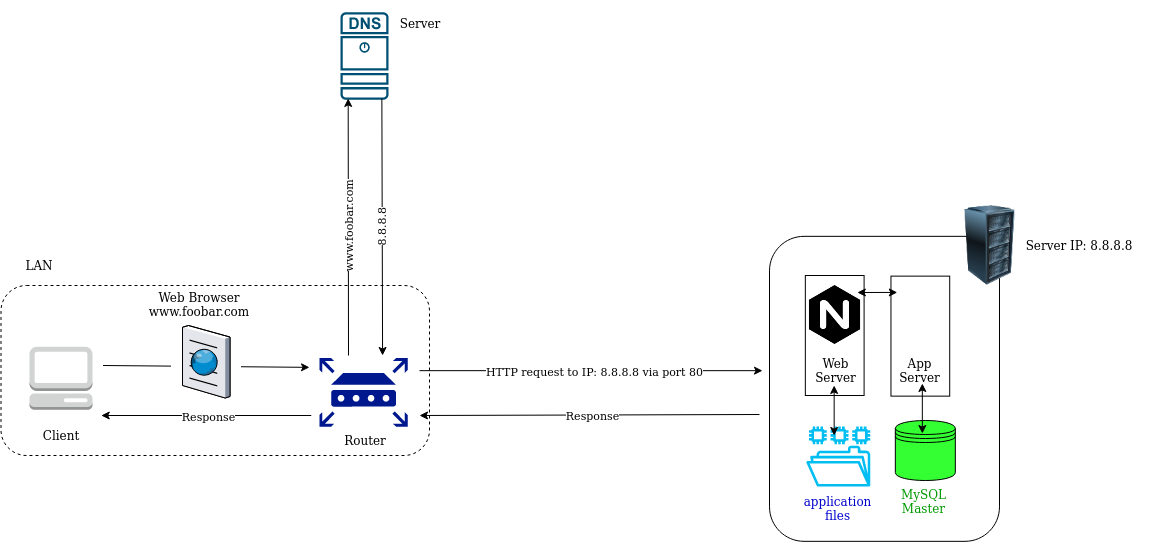

The diagram above was exported from draw.io. Its source (the exported page's mxGraphModel, read from the mxfile embedded in the PNG):
<mxGraphModel dx="1930" dy="1904" grid="1" gridSize="10" guides="1" tooltips="1" connect="1" arrows="1" fold="1" page="1" pageScale="1" pageWidth="850" pageHeight="1100" math="0" shadow="0">
  <root>
    <mxCell id="0" />
    <mxCell id="1" parent="0" />
    <mxCell id="LchWcYt0SFhtIdTzW3RD-3" value="" style="rounded=1;whiteSpace=wrap;html=1;dashed=1;fillColor=none;" vertex="1" parent="1">
      <mxGeometry x="-548.5" y="190" width="428.5" height="170" as="geometry" />
    </mxCell>
    <mxCell id="qRxenYwyMQL4TxT7sLMk-30" value="" style="endArrow=classic;html=1;fontColor=#33FF33;" parent="1" edge="1">
      <mxGeometry relative="1" as="geometry">
        <mxPoint x="-130" y="275.17" as="sourcePoint" />
        <mxPoint x="213" y="275.17" as="targetPoint" />
      </mxGeometry>
    </mxCell>
    <mxCell id="qRxenYwyMQL4TxT7sLMk-31" value="HTTP request to IP: 8.8.8.8 via port 80" style="edgeLabel;resizable=0;html=1;align=center;verticalAlign=middle;" parent="qRxenYwyMQL4TxT7sLMk-30" connectable="0" vertex="1">
      <mxGeometry relative="1" as="geometry">
        <mxPoint x="2" as="offset" />
      </mxGeometry>
    </mxCell>
    <mxCell id="qRxenYwyMQL4TxT7sLMk-32" value="" style="endArrow=classic;html=1;fontColor=#33FF33;" parent="1" edge="1">
      <mxGeometry relative="1" as="geometry">
        <mxPoint x="210" y="319" as="sourcePoint" />
        <mxPoint x="-130" y="320" as="targetPoint" />
      </mxGeometry>
    </mxCell>
    <mxCell id="qRxenYwyMQL4TxT7sLMk-33" value="Response" style="edgeLabel;resizable=0;html=1;align=center;verticalAlign=middle;" parent="qRxenYwyMQL4TxT7sLMk-32" connectable="0" vertex="1">
      <mxGeometry relative="1" as="geometry">
        <mxPoint x="2" as="offset" />
      </mxGeometry>
    </mxCell>
    <mxCell id="qRxenYwyMQL4TxT7sLMk-105" value="" style="aspect=fixed;pointerEvents=1;shadow=0;dashed=0;html=1;strokeColor=none;labelPosition=center;verticalLabelPosition=bottom;verticalAlign=top;align=center;fillColor=#00188D;shape=mxgraph.mscae.enterprise.router;fontColor=#000000;" parent="1" vertex="1">
      <mxGeometry x="-230" y="262.5" width="88.14" height="68.75" as="geometry" />
    </mxCell>
    <mxCell id="qRxenYwyMQL4TxT7sLMk-106" value="" style="group" parent="1" vertex="1" connectable="0">
      <mxGeometry x="-520" y="251.25" width="63" height="98.75" as="geometry" />
    </mxCell>
    <mxCell id="qRxenYwyMQL4TxT7sLMk-16" value="" style="outlineConnect=0;dashed=0;verticalLabelPosition=bottom;verticalAlign=top;align=center;html=1;shape=mxgraph.aws3.management_console;fillColor=#D2D3D3;gradientColor=none;fontColor=#00BEF2;" parent="qRxenYwyMQL4TxT7sLMk-106" vertex="1">
      <mxGeometry width="63" height="63" as="geometry" />
    </mxCell>
    <mxCell id="qRxenYwyMQL4TxT7sLMk-18" value="Client" style="text;html=1;strokeColor=none;fillColor=none;align=center;verticalAlign=middle;whiteSpace=wrap;rounded=0;" parent="qRxenYwyMQL4TxT7sLMk-106" vertex="1">
      <mxGeometry x="11.5" y="78.75" width="40" height="20" as="geometry" />
    </mxCell>
    <mxCell id="qRxenYwyMQL4TxT7sLMk-110" value="" style="group" parent="1" vertex="1" connectable="0">
      <mxGeometry x="-210" y="-83.21" width="49.57" height="343.21" as="geometry" />
    </mxCell>
    <mxCell id="qRxenYwyMQL4TxT7sLMk-17" value="" style="points=[[0.015,0.015,0],[0.985,0.015,0],[0.985,0.985,0],[0.015,0.985,0],[0.25,0,0],[0.5,0,0],[0.75,0,0],[1,0.25,0],[1,0.5,0],[1,0.75,0],[0.75,1,0],[0.5,1,0],[0.25,1,0],[0,0.75,0],[0,0.5,0],[0,0.25,0]];verticalLabelPosition=bottom;html=1;verticalAlign=top;aspect=fixed;align=center;pointerEvents=1;shape=mxgraph.cisco19.dns_server;fillColor=#005073;strokeColor=none;fontColor=#00BEF2;" parent="qRxenYwyMQL4TxT7sLMk-110" vertex="1">
      <mxGeometry x="0.9719607843137255" width="48.11205882352941" height="87.47647058823529" as="geometry" />
    </mxCell>
    <mxCell id="qRxenYwyMQL4TxT7sLMk-23" value="" style="endArrow=classic;html=1;fontColor=#000000;entryX=0.015;entryY=0.985;entryDx=0;entryDy=0;entryPerimeter=0;" parent="qRxenYwyMQL4TxT7sLMk-110" edge="1">
      <mxGeometry relative="1" as="geometry">
        <mxPoint x="9" y="343.21" as="sourcePoint" />
        <mxPoint x="8.693641666666736" y="86.16432352941179" as="targetPoint" />
      </mxGeometry>
    </mxCell>
    <mxCell id="qRxenYwyMQL4TxT7sLMk-24" value="&lt;div&gt;www.foobar.com&lt;/div&gt;" style="edgeLabel;resizable=0;html=1;align=center;verticalAlign=middle;rotation=-90;" parent="qRxenYwyMQL4TxT7sLMk-23" connectable="0" vertex="1">
      <mxGeometry relative="1" as="geometry" />
    </mxCell>
    <mxCell id="qRxenYwyMQL4TxT7sLMk-111" value="" style="group" parent="1" vertex="1" connectable="0">
      <mxGeometry x="-446.5" y="247.5" width="206.5" height="72.5" as="geometry" />
    </mxCell>
    <mxCell id="qRxenYwyMQL4TxT7sLMk-108" value="&amp;nbsp;&amp;nbsp;&amp;nbsp;&amp;nbsp;&amp;nbsp;&amp;nbsp;&amp;nbsp;&amp;nbsp;&amp;nbsp;&amp;nbsp;&amp;nbsp;&amp;nbsp;&amp;nbsp;&amp;nbsp;&amp;nbsp;&amp;nbsp;&amp;nbsp;&amp;nbsp;&amp;nbsp;&amp;nbsp; " style="endArrow=classic;html=1;fontColor=#000000;entryX=-0.034;entryY=0.52;entryDx=0;entryDy=0;entryPerimeter=0;" parent="qRxenYwyMQL4TxT7sLMk-111" edge="1">
      <mxGeometry relative="1" as="geometry">
        <mxPoint y="22.499999999999993" as="sourcePoint" />
        <mxPoint x="206.5" y="24.369999999999997" as="targetPoint" />
      </mxGeometry>
    </mxCell>
    <mxCell id="qRxenYwyMQL4TxT7sLMk-109" value="&amp;nbsp;&amp;nbsp;&amp;nbsp;&amp;nbsp;&amp;nbsp;&amp;nbsp;&amp;nbsp;&amp;nbsp;&amp;nbsp;&amp;nbsp;&amp;nbsp;&amp;nbsp;&amp;nbsp;&amp;nbsp;&amp;nbsp; " style="edgeLabel;resizable=0;html=1;align=center;verticalAlign=middle;" parent="qRxenYwyMQL4TxT7sLMk-108" connectable="0" vertex="1">
      <mxGeometry relative="1" as="geometry" />
    </mxCell>
    <mxCell id="qRxenYwyMQL4TxT7sLMk-107" value="" style="verticalLabelPosition=bottom;aspect=fixed;html=1;verticalAlign=top;strokeColor=none;align=center;outlineConnect=0;shape=mxgraph.citrix.browser;fillColor=#00BEF2;fontColor=#000000;" parent="qRxenYwyMQL4TxT7sLMk-111" vertex="1">
      <mxGeometry x="79.497416942753" y="-17.5" width="47.5" height="72.5" as="geometry" />
    </mxCell>
    <mxCell id="qRxenYwyMQL4TxT7sLMk-112" value="" style="endArrow=classic;html=1;fontColor=#33FF33;" parent="1" edge="1">
      <mxGeometry relative="1" as="geometry">
        <mxPoint x="-238.25" y="320" as="sourcePoint" />
        <mxPoint x="-448.25" y="320" as="targetPoint" />
      </mxGeometry>
    </mxCell>
    <mxCell id="qRxenYwyMQL4TxT7sLMk-113" value="Response" style="edgeLabel;resizable=0;html=1;align=center;verticalAlign=middle;" parent="qRxenYwyMQL4TxT7sLMk-112" connectable="0" vertex="1">
      <mxGeometry relative="1" as="geometry">
        <mxPoint x="2" as="offset" />
      </mxGeometry>
    </mxCell>
    <mxCell id="qRxenYwyMQL4TxT7sLMk-115" value="Router" style="text;html=1;strokeColor=none;fillColor=none;align=center;verticalAlign=middle;whiteSpace=wrap;rounded=0;" parent="1" vertex="1">
      <mxGeometry x="-244.29999999999995" y="329.63" width="119.59" height="30" as="geometry" />
    </mxCell>
    <mxCell id="qRxenYwyMQL4TxT7sLMk-116" value="&lt;div&gt;Web Browser&lt;/div&gt;&lt;div&gt;www.foobar.com&lt;br&gt;&lt;/div&gt;" style="text;html=1;strokeColor=none;fillColor=none;align=center;verticalAlign=middle;whiteSpace=wrap;rounded=0;" parent="1" vertex="1">
      <mxGeometry x="-409.99999999999994" y="194.17" width="119.59" height="30" as="geometry" />
    </mxCell>
    <mxCell id="qRxenYwyMQL4TxT7sLMk-117" value="Server" style="text;html=1;strokeColor=none;fillColor=none;align=center;verticalAlign=middle;whiteSpace=wrap;rounded=0;" parent="1" vertex="1">
      <mxGeometry x="-160.4299999999999" y="-94.99999999999999" width="61.82" height="45" as="geometry" />
    </mxCell>
    <mxCell id="qRxenYwyMQL4TxT7sLMk-27" value="" style="endArrow=classic;html=1;fontColor=#000000;exitX=0.985;exitY=0.985;exitDx=0;exitDy=0;exitPerimeter=0;" parent="1" edge="1">
      <mxGeometry relative="1" as="geometry">
        <mxPoint x="-167.6376612745098" y="2.954323529411795" as="sourcePoint" />
        <mxPoint x="-166.91598039215685" y="259.99932135802925" as="targetPoint" />
      </mxGeometry>
    </mxCell>
    <mxCell id="qRxenYwyMQL4TxT7sLMk-28" value="8.8.8.8" style="edgeLabel;resizable=0;html=1;align=center;verticalAlign=middle;rotation=-90;" parent="qRxenYwyMQL4TxT7sLMk-27" connectable="0" vertex="1">
      <mxGeometry relative="1" as="geometry" />
    </mxCell>
    <mxCell id="LchWcYt0SFhtIdTzW3RD-4" value="LAN" style="text;html=1;strokeColor=none;fillColor=none;align=center;verticalAlign=middle;whiteSpace=wrap;rounded=0;" vertex="1" parent="1">
      <mxGeometry x="-530" y="160" width="40" height="20" as="geometry" />
    </mxCell>
    <mxCell id="LchWcYt0SFhtIdTzW3RD-5" value="" style="group" vertex="1" connectable="0" parent="1">
      <mxGeometry x="220" y="110.00000000000001" width="380" height="335.83" as="geometry" />
    </mxCell>
    <mxCell id="qRxenYwyMQL4TxT7sLMk-77" value="" style="rounded=1;whiteSpace=wrap;html=1;rotation=90;" parent="LchWcYt0SFhtIdTzW3RD-5" vertex="1">
      <mxGeometry x="-37.5" y="68.33000000000001" width="305" height="230" as="geometry" />
    </mxCell>
    <mxCell id="qRxenYwyMQL4TxT7sLMk-102" value="" style="outlineConnect=0;fontColor=#232F3E;gradientColor=none;strokeColor=none;dashed=0;verticalLabelPosition=bottom;verticalAlign=top;align=center;html=1;fontSize=12;fontStyle=0;aspect=fixed;pointerEvents=1;shape=mxgraph.aws4.file_system;fillColor=#00BEF2;" parent="LchWcYt0SFhtIdTzW3RD-5" vertex="1">
      <mxGeometry x="36.660000000000025" y="220.95" width="64.16" height="60.05" as="geometry" />
    </mxCell>
    <mxCell id="qRxenYwyMQL4TxT7sLMk-78" value="" style="image;html=1;image=img/lib/clip_art/computers/Server_Rack_128x128.png" parent="LchWcYt0SFhtIdTzW3RD-5" vertex="1">
      <mxGeometry x="180.42000000000007" width="80" height="80" as="geometry" />
    </mxCell>
    <mxCell id="qRxenYwyMQL4TxT7sLMk-80" value="" style="rounded=0;whiteSpace=wrap;html=1;rotation=90;" parent="LchWcYt0SFhtIdTzW3RD-5" vertex="1">
      <mxGeometry x="5.210000000000036" y="100.63" width="120" height="58.75" as="geometry" />
    </mxCell>
    <mxCell id="qRxenYwyMQL4TxT7sLMk-81" value="&lt;div&gt;Web&lt;/div&gt;&lt;div&gt;Server&lt;br&gt;&lt;/div&gt;" style="text;html=1;strokeColor=none;fillColor=none;align=center;verticalAlign=middle;whiteSpace=wrap;rounded=0;" parent="LchWcYt0SFhtIdTzW3RD-5" vertex="1">
      <mxGeometry x="36.66000000000008" y="150" width="59.17" height="30" as="geometry" />
    </mxCell>
    <mxCell id="qRxenYwyMQL4TxT7sLMk-82" value="" style="shape=image;html=1;verticalAlign=top;verticalLabelPosition=bottom;labelBackgroundColor=#ffffff;imageAspect=0;aspect=fixed;image=https://cdn4.iconfinder.com/data/icons/logos-brands-5/24/nginx-128.png;" parent="LchWcYt0SFhtIdTzW3RD-5" vertex="1">
      <mxGeometry x="35.66000000000008" y="80" width="59" height="59" as="geometry" />
    </mxCell>
    <mxCell id="qRxenYwyMQL4TxT7sLMk-85" value="" style="shape=datastore;whiteSpace=wrap;html=1;fontColor=#33FF33;fillColor=#33FF33;" parent="LchWcYt0SFhtIdTzW3RD-5" vertex="1">
      <mxGeometry x="125.83000000000004" y="215" width="60" height="60" as="geometry" />
    </mxCell>
    <mxCell id="qRxenYwyMQL4TxT7sLMk-86" value="" style="rounded=0;whiteSpace=wrap;html=1;rotation=90;" parent="LchWcYt0SFhtIdTzW3RD-5" vertex="1">
      <mxGeometry x="90.83000000000004" y="101.25" width="120" height="58.75" as="geometry" />
    </mxCell>
    <mxCell id="qRxenYwyMQL4TxT7sLMk-87" value="&lt;div&gt;App&lt;br&gt;&lt;/div&gt;&lt;div&gt;Server&lt;br&gt;&lt;/div&gt;" style="text;html=1;strokeColor=none;fillColor=none;align=center;verticalAlign=middle;whiteSpace=wrap;rounded=0;" parent="LchWcYt0SFhtIdTzW3RD-5" vertex="1">
      <mxGeometry x="121.25000000000011" y="150" width="59.17" height="30" as="geometry" />
    </mxCell>
    <mxCell id="qRxenYwyMQL4TxT7sLMk-88" value="" style="endArrow=classic;startArrow=classic;html=1;fontColor=#33FF33;entryX=0.136;entryY=0.926;entryDx=0;entryDy=0;entryPerimeter=0;" parent="LchWcYt0SFhtIdTzW3RD-5" edge="1">
      <mxGeometry y="-6.5" width="50" height="50" as="geometry">
        <mxPoint x="87.83000000000004" y="87" as="sourcePoint" />
        <mxPoint x="127.8024999999999" y="86.94500000000016" as="targetPoint" />
      </mxGeometry>
    </mxCell>
    <mxCell id="qRxenYwyMQL4TxT7sLMk-89" value="" style="endArrow=classic;startArrow=classic;html=1;fontColor=#33FF33;entryX=0.136;entryY=0.926;entryDx=0;entryDy=0;entryPerimeter=0;exitX=0.35;exitY=0.25;exitDx=0;exitDy=0;exitPerimeter=0;" parent="LchWcYt0SFhtIdTzW3RD-5" edge="1">
      <mxGeometry y="-6.5" width="50" height="50" as="geometry">
        <mxPoint x="152.83000000000004" y="228" as="sourcePoint" />
        <mxPoint x="152.83249999999987" y="177.99500000000018" as="targetPoint" />
      </mxGeometry>
    </mxCell>
    <mxCell id="qRxenYwyMQL4TxT7sLMk-90" value="" style="endArrow=classic;startArrow=classic;html=1;fontColor=#33FF33;entryX=0.136;entryY=0.926;entryDx=0;entryDy=0;entryPerimeter=0;exitX=0.35;exitY=0.25;exitDx=0;exitDy=0;exitPerimeter=0;" parent="LchWcYt0SFhtIdTzW3RD-5" edge="1">
      <mxGeometry y="-6.5" width="50" height="50" as="geometry">
        <mxPoint x="64.66000000000003" y="230" as="sourcePoint" />
        <mxPoint x="64.66249999999962" y="179.99500000000012" as="targetPoint" />
      </mxGeometry>
    </mxCell>
    <mxCell id="qRxenYwyMQL4TxT7sLMk-91" value="&lt;div&gt;&lt;font color=&quot;#009900&quot;&gt;MySQL&lt;/font&gt;&lt;/div&gt;&lt;div&gt;&lt;font color=&quot;#009900&quot;&gt;Master&lt;/font&gt;&lt;/div&gt;" style="text;html=1;strokeColor=none;fillColor=none;align=center;verticalAlign=middle;whiteSpace=wrap;rounded=0;" parent="LchWcYt0SFhtIdTzW3RD-5" vertex="1">
      <mxGeometry x="125.21000000000004" y="281" width="59.17" height="30" as="geometry" />
    </mxCell>
    <mxCell id="qRxenYwyMQL4TxT7sLMk-96" value="Server IP: 8.8.8.8" style="text;html=1;strokeColor=none;fillColor=none;align=center;verticalAlign=middle;whiteSpace=wrap;rounded=0;" parent="LchWcYt0SFhtIdTzW3RD-5" vertex="1">
      <mxGeometry x="240" y="17.5" width="140" height="45" as="geometry" />
    </mxCell>
    <mxCell id="qRxenYwyMQL4TxT7sLMk-118" value="&lt;div&gt;&lt;font color=&quot;#0000CC&quot;&gt;application&lt;/font&gt;&lt;/div&gt;&lt;div&gt;&lt;font color=&quot;#0000CC&quot;&gt;files&lt;br&gt;&lt;/font&gt;&lt;/div&gt;" style="text;html=1;strokeColor=none;fillColor=none;align=center;verticalAlign=middle;whiteSpace=wrap;rounded=0;" parent="LchWcYt0SFhtIdTzW3RD-5" vertex="1">
      <mxGeometry x="39.150000000000034" y="288.08000000000004" width="59.17" height="30" as="geometry" />
    </mxCell>
  </root>
</mxGraphModel>